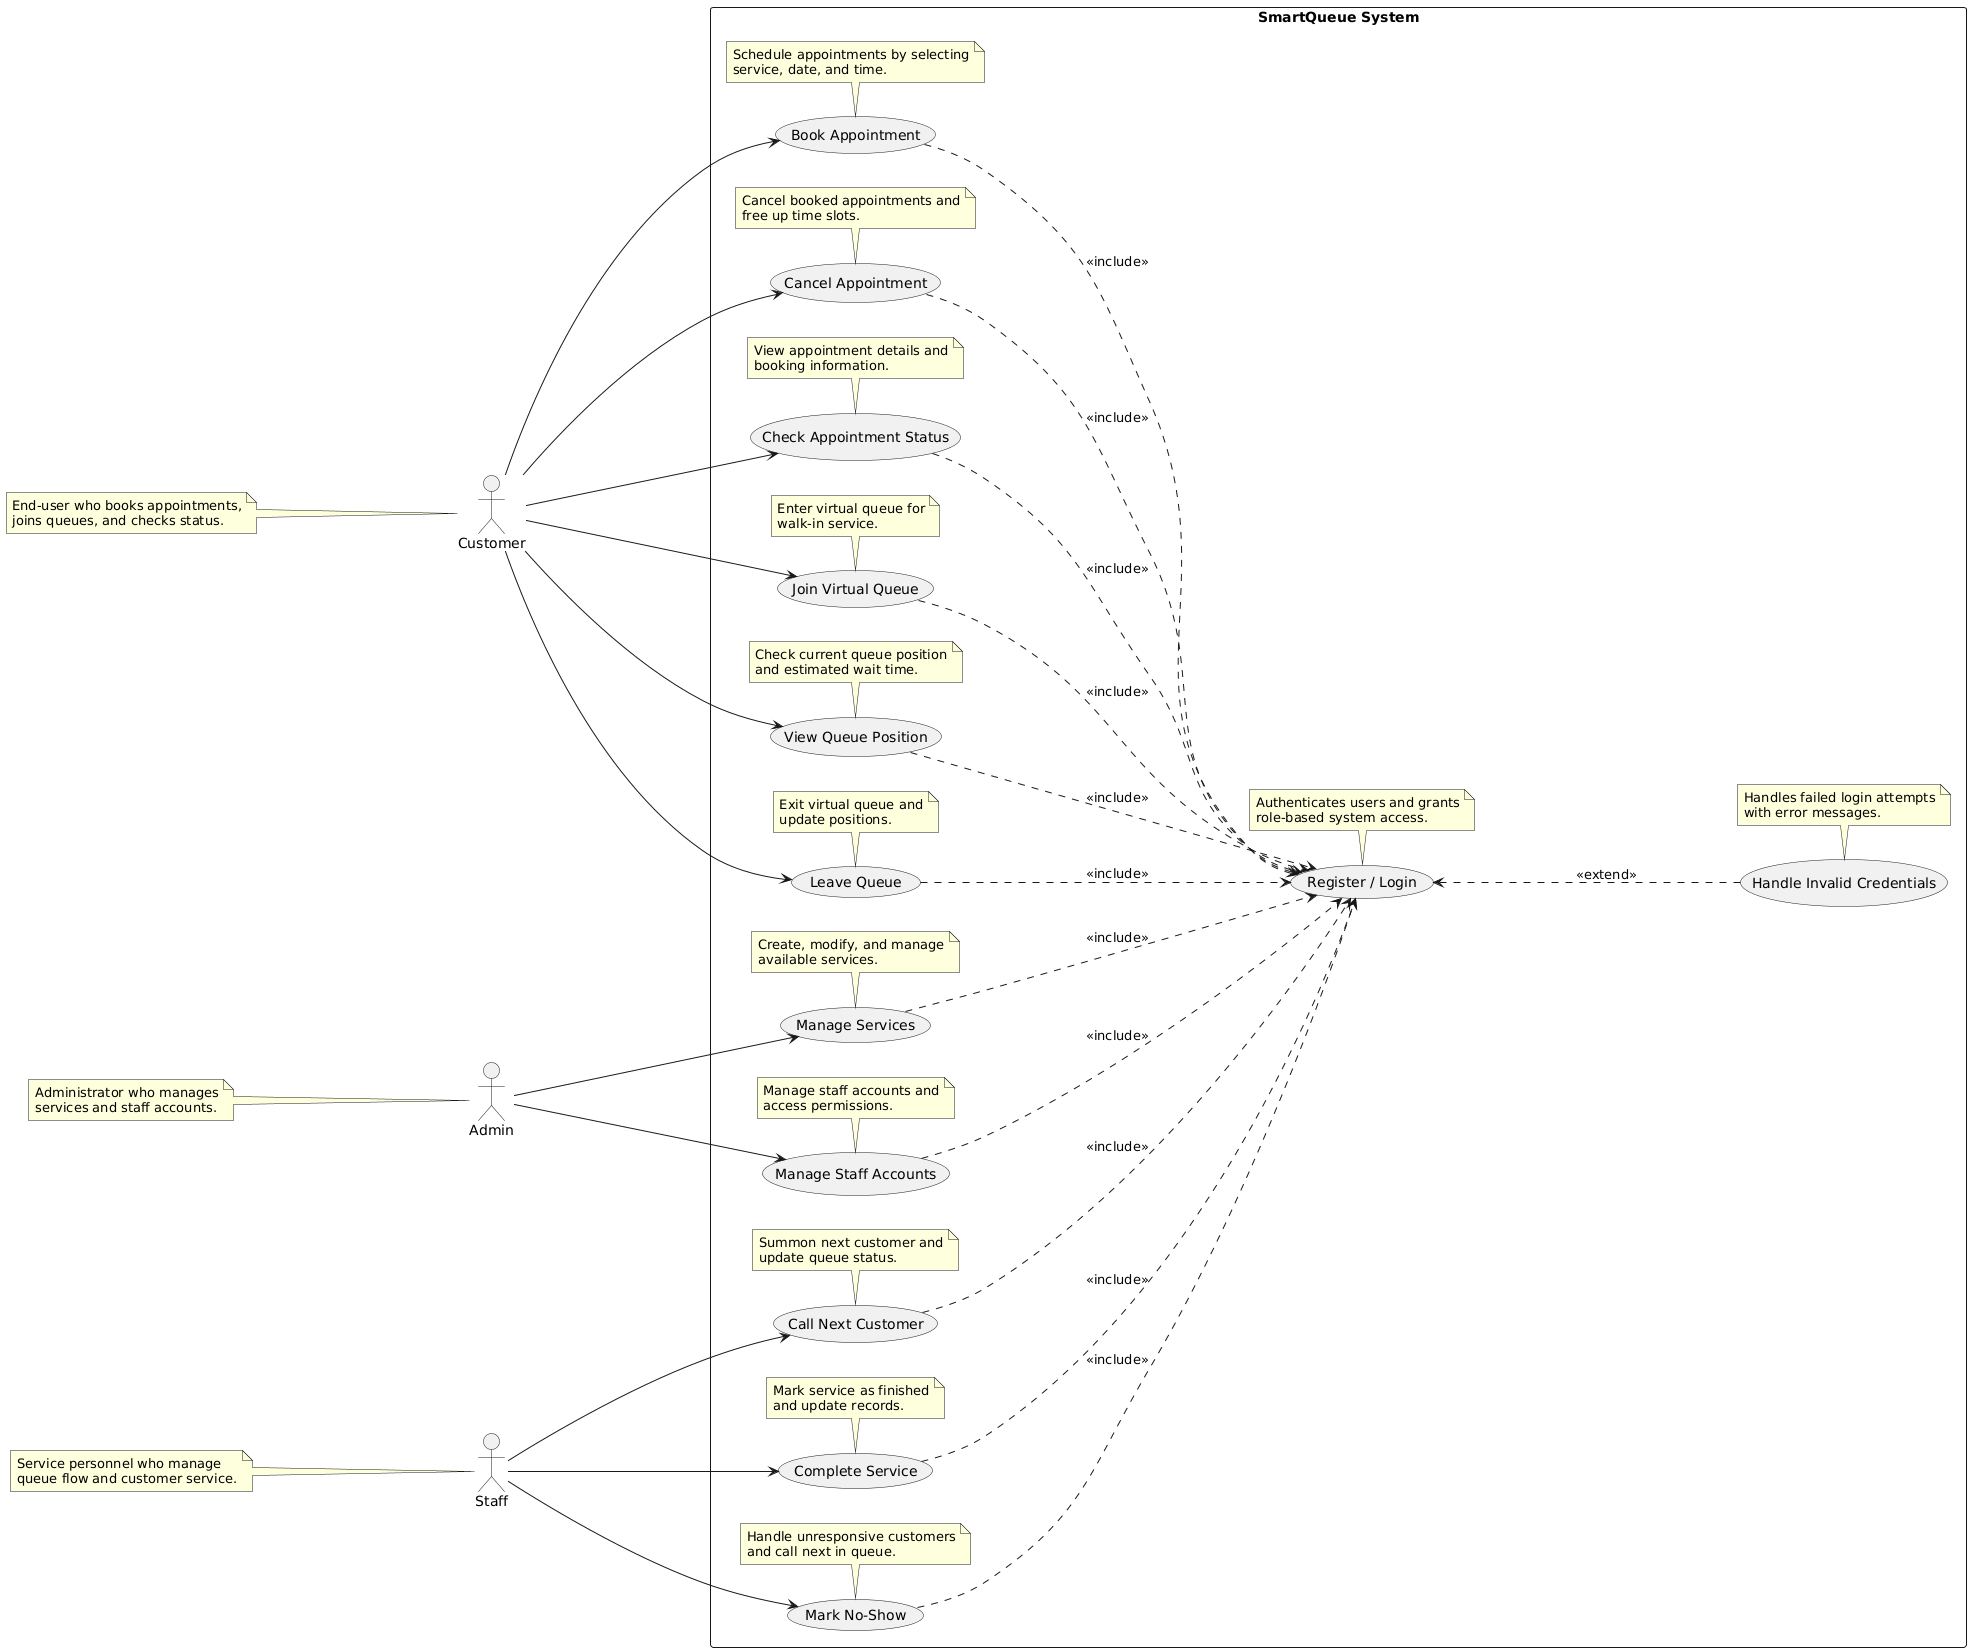

The diagram above was rendered by PlantUML. Its source (embedded in the PNG):
@startuml
left to right direction
skinparam packageStyle rectangle
skinparam ranksep 200

actor Customer
actor Admin  
actor Staff

rectangle "SmartQueue System" {
  (Register / Login) as UC_Login
  (Handle Invalid Credentials) as UC_Invalid
  
  UC_Login -[hidden]right-> UC_Invalid
  
  note bottom of UC_Login
    Authenticates users and grants
    role-based system access.
  end note
  
  note bottom of UC_Invalid
    Handles failed login attempts
    with error messages.
  end note
  
  ' --- Customer Use Cases ---
  (Book Appointment) as UC_Book
  note bottom of UC_Book
    Schedule appointments by selecting
    service, date, and time.
  end note
  
  (Cancel Appointment) as UC_Cancel
  note bottom of UC_Cancel
    Cancel booked appointments and
    free up time slots.
  end note
  
  (Check Appointment Status) as UC_CheckAppt
  note bottom of UC_CheckAppt
    View appointment details and
    booking information.
  end note
  
  (Join Virtual Queue) as UC_JoinQueue
  note bottom of UC_JoinQueue
    Enter virtual queue for
    walk-in service.
  end note
  
  (View Queue Position) as UC_ViewPos
  note bottom of UC_ViewPos
    Check current queue position
    and estimated wait time.
  end note
  
  (Leave Queue) as UC_LeaveQueue
  note bottom of UC_LeaveQueue
    Exit virtual queue and
    update positions.
  end note
  
  ' --- Staff Use Cases ---
  (Call Next Customer) as UC_CallNext
  note bottom of UC_CallNext
    Summon next customer and
    update queue status.
  end note
  
  (Complete Service) as UC_CompleteService
  note bottom of UC_CompleteService
    Mark service as finished
    and update records.
  end note
  
  (Mark No-Show) as UC_NoShow
  note bottom of UC_NoShow
    Handle unresponsive customers
    and call next in queue.
  end note
  
  ' --- Admin Use Cases ---
  (Manage Services) as UC_ManageServices
  note bottom of UC_ManageServices
    Create, modify, and manage
    available services.
  end note
  
  (Manage Staff Accounts) as UC_ManageStaff
  note bottom of UC_ManageStaff
    Manage staff accounts and
    access permissions.
  end note
}

' --- Actor Connections ---
Customer --> UC_Book
Customer --> UC_Cancel
Customer --> UC_CheckAppt
Customer --> UC_JoinQueue
Customer --> UC_ViewPos
Customer --> UC_LeaveQueue

Admin --> UC_ManageServices
Admin --> UC_ManageStaff

Staff --> UC_CallNext
Staff --> UC_CompleteService
Staff --> UC_NoShow

' --- Include Login ---
UC_Book       ..> UC_Login : <<include>>
UC_Cancel     ..> UC_Login : <<include>>
UC_CheckAppt  ..> UC_Login : <<include>>
UC_JoinQueue  ..> UC_Login : <<include>>
UC_ViewPos    ..> UC_Login : <<include>>
UC_LeaveQueue ..> UC_Login : <<include>>
UC_ManageServices  ..> UC_Login : <<include>>
UC_ManageStaff     ..> UC_Login : <<include>>
UC_CompleteService ..> UC_Login : <<include>>
UC_NoShow ..> UC_Login : <<include>>
UC_CallNext ..> UC_Login : <<include>>

' --- Extend ---
UC_Invalid ..> UC_Login    : <<extend>>

' ========== ACTOR NOTES ==========
note left of Customer
  End-user who books appointments,
  joins queues, and checks status.
end note

note left of Admin
  Administrator who manages
  services and staff accounts.
end note

note left of Staff
  Service personnel who manage
  queue flow and customer service.
end note
@enduml